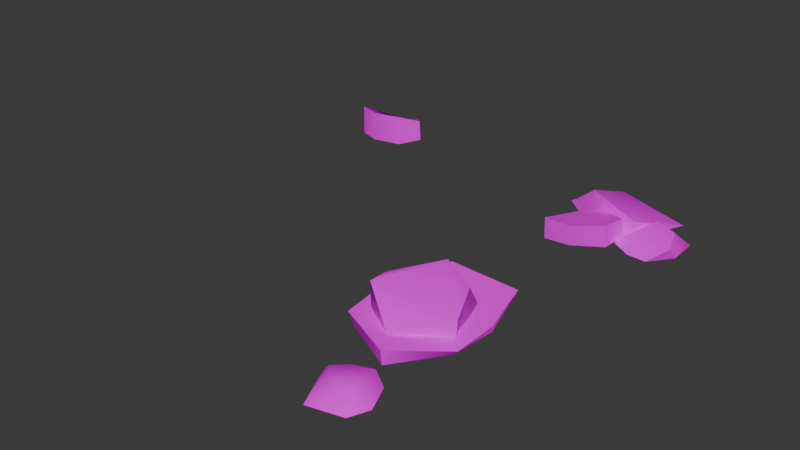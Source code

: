 # Source: rocks.blend  (saved by Blender 5.1.29; exported with 4.5.12 LTS)
import bpy
from mathutils import Matrix  # noqa: F401  (used for matrix-valued properties, if any)

bpy.ops.wm.read_factory_settings(use_empty=True)
scene = bpy.context.scene
scene.name = 'Scene'

# ---- collections
col_collection = bpy.data.collections.new('Collection'); scene.collection.children.link(col_collection)

# ---- images (referenced by path relative to the original .blend; pixels are not part of the script)
import os
ASSET_DIR = os.environ.get("B2B_ASSET_DIR", "")  # directory of the original .blend (textures are referenced by path, not embedded)
HERE = os.path.dirname(os.path.abspath(__file__))  # packed textures are extracted next to this script under _unpacked/

def load_image(name, relpath, width, height, colorspace="sRGB"):
    """Load a texture the original file referenced (path relative to the .blend, or extracted next to this script)."""
    p = next((c for c in (os.path.join(HERE, relpath), os.path.join(ASSET_DIR, relpath)) if relpath and os.path.exists(c)), "")
    if p:
        img = bpy.data.images.load(p, check_existing=True)
        img.name = name
    else:  # same state as the original file: an image datablock whose file is absent (Cycles renders it pink)
        img = bpy.data.images.new(name, width, height)
        img.source = "FILE"
        img.filepath = "//" + (relpath or name)
    img.colorspace_settings.name = colorspace
    return img
img_rocky_ground_png = load_image('rocky_ground.png', 'rocky_ground.png', 1024, 1024, 'sRGB')

# ---- materials (node trees are filled in below, after node groups)
mat_texture = bpy.data.materials.new('texture')
mat_texture.roughness = 1.0

# ---- material node trees
mat_texture.use_nodes = True; mat_texture.node_tree.nodes.clear()
_N = mat_texture.node_tree.nodes; _L = mat_texture.node_tree.links
n0 = _N.new('ShaderNodeBsdfPrincipled'); n0.name = 'Principled BSDF'; n0.location = (0, 300)
n0.inputs[2].default_value = 1.0
n0.inputs[13].default_value = 0.0
n1 = _N.new('ShaderNodeOutputMaterial'); n1.name = 'Material Output'; n1.location = (280, 300)
n2 = _N.new('ShaderNodeTexImage'); n2.name = 'Image Texture'; n2.location = (-294, 276)
n2.image = img_rocky_ground_png
_L.new(n0.outputs[0], n1.inputs[0])
_L.new(n2.outputs[0], n0.inputs[0])
n1.is_active_output = True

# ---- world
world_world = bpy.data.worlds.new('World'); scene.world = world_world
world_world.use_nodes = True; world_world.node_tree.nodes.clear()
_N = world_world.node_tree.nodes; _L = world_world.node_tree.links
n0 = _N.new('ShaderNodeOutputWorld'); n0.name = 'World Output'; n0.location = (200, 100)
n1 = _N.new('ShaderNodeBackground'); n1.name = 'Background'; n1.location = (-200, 100)
n1.inputs[0].default_value = (0.05088, 0.05088, 0.05088, 1.0)
_L.new(n1.outputs[0], n0.inputs[0])
n0.is_active_output = True
world_world.color = (0.05088, 0.05088, 0.05088)
world_world.sun_shadow_jitter_overblur = 0.0

# ---- meshes
me_rockyground = bpy.data.meshes.new('RockyGround')
me_rockyground.from_pydata([(0.2916, 0.0, -0.298), (0.2684, 0.0, -0.241), (0.2971, 0.02172, -0.2492), (0.3759, 0.0, -0.2531), (0.3738, 0.0, -0.3084), (0.317, 0.0, -0.3208), (0.3571, 0.02765, -0.2825), (0.3727, 0.02187, -0.2364), (0.3137, 0.02765, -0.3032), (0.3098, 0.0, -0.2152), (0.3443, 0.0, -0.2126), (0.2669, 0.0, 0.3607), (0.2474, 0.0, 0.3139), (0.2325, 0.01785, 0.3244), (0.1574, 0.0, 0.3356), (0.1915, 0.0, 0.4091), (0.2527, 0.0, 0.3948), (0.2008, 0.02256, 0.3688), (0.1738, 0.01797, 0.341), (0.2391, 0.02256, 0.3689), (0.2106, 0.0, 0.2884), (0.1757, 0.0, 0.3019), (0.2709, 0.0, 0.1929), (0.2781, 0.008732, 0.1944), (0.2773, 0.0, 0.1113), (0.2773, 0.008732, 0.1113), (0.09869, 0.0, 0.1218), (0.1177, 0.0, 0.2274), (0.2112, 0.0, 0.276), (0.1131, 0.02875, 0.2357), (0.09869, 0.02875, 0.1218), (0.2143, 0.02875, 0.2824), (0.2475, 0.008732, 0.002862), (0.2468, 0.0, 0.01331), (0.1382, 0.0, 0.02457), (0.1382, 0.02875, 0.02457), (0.1915, 0.0122, 0.242), (0.1953, 0.02876, 0.2468), (0.2599, 0.007338, 0.1751), (0.2615, 0.04284, 0.1732), (0.1671, 0.007295, 0.08027), (0.1125, 0.01119, 0.1422), (0.1321, 0.01346, 0.2066), (0.1066, 0.05123, 0.1424), (0.1698, 0.0659, 0.07706), (0.1327, 0.07454, 0.2095), (0.2335, 0.001649, 0.07721), (0.2207, 0.04271, 0.0904), (0.2862, 0.0, -0.2626), (0.2908, 0.03324, -0.2662), (0.3323, 0.0, -0.3666), (0.1344, 0.0, -0.3294), (0.2055, 0.0, -0.2681), (0.1469, 0.008295, -0.3281), (0.1884, 0.0, -0.4199), (0.2011, 0.05562, -0.2888), (0.1627, 0.003427, -0.2079), (0.163, 0.02337, -0.2069), (0.2745, 0.03705, -0.2565), (0.2262, 0.04215, -0.1704), (0.2735, 0.04455, -0.2026), (0.2761, 0.003427, -0.2598), (0.2741, 0.003427, -0.2092), (0.2241, 0.003427, -0.1769), (0.1944, 0.02739, -0.2521), (0.1933, 0.003427, -0.2557), (0.2241, 0.02944, -0.2795), (0.2238, 0.02089, -0.2805), (-0.2827, 0.00025, -0.4082), (-0.2827, 0.02397, -0.4082), (-0.317, 0.00025, -0.3946), (-0.317, 0.02397, -0.3946), (-0.3167, 0.00025, -0.3168), (-0.2635, 0.00025, -0.3288), (-0.245, 0.00025, -0.3731), (-0.2659, 0.05713, -0.3288), (-0.3167, 0.05655, -0.3168), (-0.2473, 0.03955, -0.3731), (-0.3587, 0.02397, -0.3662), (-0.3587, 0.00025, -0.3662), (-0.3561, 0.00025, -0.3307), (-0.3561, 0.05655, -0.3307), (0.1792, 0.003427, -0.1729), (0.1805, 0.04362, -0.1689)], [], [(0, 1, 2), (1, 9, 2), (2, 8, 0), (7, 6, 8), (4, 8, 6), (4, 7, 3), (0, 8, 5), (2, 10, 7), (7, 10, 3), (7, 8, 2), (9, 10, 2), (6, 7, 4), (5, 8, 4), (11, 12, 13), (12, 20, 13), (13, 19, 11), (18, 17, 19), (15, 19, 17), (15, 18, 14), (11, 19, 16), (13, 21, 18), (18, 21, 14), (18, 19, 13), (20, 21, 13), (17, 18, 15), (16, 19, 15), (23, 24, 25), (24, 32, 25), (28, 22, 23), (25, 31, 23), (30, 29, 31), (27, 31, 29), (27, 30, 26), (23, 31, 28), (33, 34, 32), (34, 35, 32), (25, 35, 30), (30, 34, 26), (30, 31, 25), (32, 35, 25), (29, 30, 27), (35, 34, 30), (33, 32, 24), (22, 24, 23), (28, 31, 27), (37, 38, 39), (46, 47, 38), (38, 47, 39), (42, 36, 37), (39, 45, 37), (44, 43, 45), (41, 45, 43), (41, 44, 40), (37, 45, 42), (39, 47, 44), (44, 46, 40), (44, 45, 39), (43, 44, 41), (47, 46, 44), (36, 38, 37), (42, 45, 41), (52, 48, 49), (50, 55, 49), (54, 53, 55), (55, 53, 52), (49, 55, 52), (54, 55, 50), (53, 54, 51), (52, 53, 51), (48, 50, 49), (56, 82, 57), (82, 83, 57), (65, 57, 64), (61, 67, 66), (64, 83, 59), (66, 65, 64), (61, 60, 62), (64, 58, 66), (62, 59, 63), (59, 60, 58), (59, 82, 63), (66, 58, 61), (59, 58, 64), (69, 70, 71), (70, 78, 71), (74, 68, 69), (71, 77, 69), (76, 75, 77), (74, 75, 73), (73, 76, 72), (69, 77, 74), (79, 80, 78), (80, 81, 78), (71, 81, 76), (76, 80, 72), (76, 77, 71), (78, 81, 71), (75, 76, 73), (81, 80, 76), (79, 78, 70), (68, 70, 69), (77, 75, 74), (57, 83, 64), (60, 59, 62), (83, 82, 59), (67, 61, 65), (56, 57, 65), (67, 65, 66), (58, 60, 61)])
me_rockyground.polygons.foreach_set('use_smooth', [True] * 109)
_k = set([(1, 2), (2, 8), (2, 10), (3, 7), (5, 8), (6, 7), (6, 8), (7, 10), (23, 25), (23, 31), (25, 32), (27, 29), (27, 30), (28, 31), (29, 30), (29, 31), (30, 35), (32, 33), (32, 34), (32, 35), (34, 35), (36, 37), (37, 38), (37, 39), (37, 45), (38, 39), (39, 47), (40, 44), (41, 43), (41, 44), (43, 44), (43, 45), (44, 47), (48, 49), (49, 50), (49, 55), (51, 53), (53, 55), (56, 57), (57, 64), (57, 82), (57, 83), (58, 60), (58, 61), (58, 66), (59, 60), (59, 62), (59, 83), (60, 61), (60, 62), (61, 67), (64, 66), (65, 67), (66, 67), (68, 69), (69, 71), (69, 77), (73, 75), (73, 76), (74, 75), (74, 77), (75, 76), (75, 77), (76, 81), (78, 79), (78, 80), (78, 81), (80, 81), (82, 83)])
me_rockyground.attributes.new('sharp_edge', 'BOOLEAN', 'EDGE').data.foreach_set('value', [ (min(e.vertices), max(e.vertices)) in _k for e in me_rockyground.edges])
_uv = me_rockyground.uv_layers.new(name='UVMap')
_uv.uv.foreach_set('vector', [0.9687, 0.7977, 0.9687, 0.8567, 0.9435, 0.838, 0.9687, 0.8567, 0.9247, 0.8661, 0.9435, 0.838, 0.9435, 0.838, 0.9382, 0.7965, 0.9687, 0.7977, 0.8967, 0.8275, 0.9085, 0.803, 0.9382, 0.7965, 0.886, 0.7699, 0.9382, 0.7965, 0.9085, 0.803, 0.886, 0.7699, 0.8967, 0.8275, 0.8802, 0.8189, 0.9687, 0.7977, 0.9382, 0.7965, 0.9459, 0.7693, 0.9435, 0.838, 0.8953, 0.8571, 0.8967, 0.8275, 0.8967, 0.8275, 0.8953, 0.8571, 0.8802, 0.8189, 0.8967, 0.8275, 0.9382, 0.7965, 0.9435, 0.838, 0.9247, 0.8661, 0.8953, 0.8571, 0.9435, 0.838, 0.9085, 0.803, 0.8967, 0.8275, 0.886, 0.7699, 0.9459, 0.7693, 0.9382, 0.7965, 0.886, 0.7699, 0.8002, 0.8443, 0.8002, 0.8014, 0.8196, 0.8067, 0.8002, 0.8014, 0.8221, 0.7707, 0.8196, 0.8067, 0.8196, 0.8067, 0.8287, 0.8381, 0.8002, 0.8443, 0.8633, 0.8028, 0.8534, 0.8281, 0.8287, 0.8381, 0.877, 0.8568, 0.8287, 0.8381, 0.8534, 0.8281, 0.877, 0.8568, 0.8633, 0.8028, 0.8798, 0.7917, 0.8002, 0.8443, 0.8287, 0.8381, 0.8242, 0.8669, 0.8196, 0.8067, 0.8543, 0.7693, 0.8633, 0.8028, 0.8633, 0.8028, 0.8543, 0.7693, 0.8798, 0.7917, 0.8633, 0.8028, 0.8287, 0.8381, 0.8196, 0.8067, 0.8221, 0.7707, 0.8543, 0.7693, 0.8196, 0.8067, 0.8534, 0.8281, 0.8633, 0.8028, 0.877, 0.8568, 0.8242, 0.8669, 0.8287, 0.8381, 0.877, 0.8568, 0.7046, 0.8876, 0.6956, 0.8094, 0.7058, 0.815, 0.6956, 0.8094, 0.7729, 0.7543, 0.7058, 0.815, 0.7417, 0.9628, 0.6956, 0.8908, 0.7046, 0.8876, 0.7058, 0.815, 0.7536, 0.9392, 0.7046, 0.8876, 0.8545, 0.8474, 0.8196, 0.9329, 0.7536, 0.9392, 0.8442, 0.9633, 0.7536, 0.9392, 0.8196, 0.9329, 0.8442, 0.9633, 0.8545, 0.8474, 0.8829, 0.847, 0.7046, 0.8876, 0.7536, 0.9392, 0.7417, 0.9628, 0.766, 0.7485, 0.8409, 0.7483, 0.7729, 0.7543, 0.8409, 0.7483, 0.8225, 0.7718, 0.7729, 0.7543, 0.7058, 0.815, 0.8225, 0.7718, 0.8545, 0.8474, 0.8545, 0.8474, 0.8409, 0.7483, 0.8829, 0.847, 0.8545, 0.8474, 0.7536, 0.9392, 0.7058, 0.815, 0.7729, 0.7543, 0.8225, 0.7718, 0.7058, 0.815, 0.8196, 0.9329, 0.8545, 0.8474, 0.8442, 0.9633, 0.8225, 0.7718, 0.8409, 0.7483, 0.8545, 0.8474, 0.766, 0.7485, 0.7729, 0.7543, 0.6956, 0.8094, 0.6956, 0.8908, 0.6956, 0.8094, 0.7046, 0.8876, 0.7417, 0.9628, 0.7536, 0.9392, 0.8442, 0.9633, 0.8025, 0.7633, 0.718, 0.9738, 0.7424, 1.005, 0.6933, 0.9169, 0.668, 0.9555, 0.718, 0.9738, 0.718, 0.9738, 0.668, 0.9555, 0.7424, 1.005, 0.8253, 0.8372, 0.7866, 0.7682, 0.8025, 0.7633, 0.7424, 1.005, 0.8485, 0.7809, 0.8025, 0.7633, 0.6821, 0.9882, 0.7567, 0.7392, 0.8485, 0.7809, 0.7895, 0.7905, 0.8485, 0.7809, 0.7567, 0.7392, 0.7895, 0.7905, 0.6821, 0.9882, 0.7314, 0.984, 0.8025, 0.7633, 0.8485, 0.7809, 0.8253, 0.8372, 0.7424, 1.005, 0.668, 0.9555, 0.6821, 0.9882, 0.6821, 0.9882, 0.6933, 0.9169, 0.7314, 0.984, 0.6821, 0.9882, 0.8485, 0.7809, 0.7424, 1.005, 0.7567, 0.7392, 0.6821, 0.9882, 0.7895, 0.7905, 0.668, 0.9555, 0.6933, 0.9169, 0.6821, 0.9882, 0.7866, 0.7682, 0.718, 0.9738, 0.8025, 0.7633, 0.8253, 0.8372, 0.8485, 0.7809, 0.7895, 0.7905, 0.7866, 0.9003, 0.8247, 0.8376, 0.8404, 0.8588, 0.7909, 0.7909, 0.703, 0.864, 0.8404, 0.8588, 0.7875, 0.9355, 0.8265, 0.9705, 0.703, 0.864, 0.703, 0.864, 0.8265, 0.9705, 0.7866, 0.9003, 0.8404, 0.8588, 0.703, 0.864, 0.7866, 0.9003, 0.7875, 0.9355, 0.703, 0.864, 0.7909, 0.7909, 0.8265, 0.9705, 0.7875, 0.9355, 0.8209, 0.9838, 0.7866, 0.9003, 0.8265, 0.9705, 0.8209, 0.9838, 0.8247, 0.8376, 0.7909, 0.7909, 0.8404, 0.8588, 0.8568, 0.9089, 0.8088, 0.887, 0.8575, 0.8867, 0.8088, 0.887, 0.8429, 0.8661, 0.8575, 0.8867, 0.9229, 0.8844, 0.8575, 0.8867, 0.893, 0.8669, 0.9198, 0.7845, 0.9091, 0.8417, 0.9023, 0.8416, 0.893, 0.8669, 0.8429, 0.8661, 0.8414, 0.8416, 0.9023, 0.8416, 0.9229, 0.8844, 0.893, 0.8669, 0.9198, 0.7845, 0.8614, 0.8174, 0.8492, 0.7787, 0.893, 0.8669, 0.8894, 0.8203, 0.9023, 0.8416, 0.8492, 0.7787, 0.8414, 0.8416, 0.8088, 0.8324, 0.8414, 0.8416, 0.8614, 0.8174, 0.8894, 0.8203, 0.8414, 0.8416, 0.8088, 0.887, 0.8088, 0.8324, 0.9023, 0.8416, 0.8894, 0.8203, 0.9198, 0.7845, 0.8414, 0.8416, 0.8894, 0.8203, 0.893, 0.8669, 0.9725, 0.785, 0.9763, 0.8299, 0.9576, 0.8081, 0.9763, 0.8299, 0.922, 0.8195, 0.9576, 0.8081, 0.976, 0.7227, 0.9973, 0.7869, 0.9725, 0.785, 0.9576, 0.8081, 0.952, 0.7622, 0.9725, 0.785, 0.9152, 0.7804, 0.9288, 0.762, 0.952, 0.7622, 0.976, 0.7227, 0.9288, 0.762, 0.9095, 0.7174, 0.9095, 0.7174, 0.9152, 0.7804, 0.8728, 0.7696, 0.9725, 0.785, 0.952, 0.7622, 0.976, 0.7227, 0.9167, 0.844, 0.8728, 0.8189, 0.922, 0.8195, 0.8728, 0.8189, 0.9147, 0.7981, 0.922, 0.8195, 0.9576, 0.8081, 0.9147, 0.7981, 0.9152, 0.7804, 0.9152, 0.7804, 0.8728, 0.8189, 0.8728, 0.7696, 0.9152, 0.7804, 0.952, 0.7622, 0.9576, 0.8081, 0.922, 0.8195, 0.9147, 0.7981, 0.9576, 0.8081, 0.9288, 0.762, 0.9152, 0.7804, 0.9095, 0.7174, 0.9147, 0.7981, 0.8728, 0.8189, 0.9152, 0.7804, 0.9167, 0.844, 0.922, 0.8195, 0.9763, 0.8299, 0.9973, 0.7869, 0.9763, 0.8299, 0.9725, 0.785, 0.952, 0.7622, 0.9288, 0.762, 0.976, 0.7227, 0.8575, 0.8867, 0.8429, 0.8661, 0.893, 0.8669, 0.8614, 0.8174, 0.8414, 0.8416, 0.8492, 0.7787, 0.8429, 0.8661, 0.8088, 0.887, 0.8414, 0.8416, 0.9091, 0.8417, 0.9198, 0.7845, 0.9229, 0.8844, 0.8568, 0.9089, 0.8575, 0.8867, 0.9229, 0.8844, 0.9091, 0.8417, 0.9229, 0.8844, 0.9023, 0.8416, 0.8894, 0.8203, 0.8614, 0.8174, 0.9198, 0.7845])
me_rockyground.materials.append(mat_texture)
me_rockyground.update()
me_rockyground.normals_split_custom_set([tuple(v) for v in zip(*[iter([-0.7266, 0.5721, -0.3805, -0.6282, 0.7348, -0.2558, -0.6808, 0.6948, -0.232, -0.3697, 0.7137, 0.5949, -0.1415, 0.809, 0.5705, -0.1633, 0.888, 0.4298, -0.6808, 0.6948, -0.232, -0.74, 0.5077, -0.4411, -0.7266, 0.5721, -0.3805, -0.07211, 0.9292, 0.3624, -0.07057, 0.9865, 0.1475, -0.03407, 0.9927, 0.1159, 0.5478, 0.6606, -0.5133, 0.2235, 0.6271, -0.7462, 0.5744, 0.7175, -0.394, 0.5478, 0.6606, -0.5133, 0.9138, 0.3924, -0.1051, 0.9846, 0.1707, -0.03674, -0.7266, 0.5721, -0.3805, -0.74, 0.5077, -0.4411, -0.622, 0.366, -0.6922, -0.1632, 0.8882, 0.4296, -0.08572, 0.8042, 0.5881, -0.07211, 0.9292, 0.3624, 0.7435, -0.3358, 0.5783, 0.7435, -0.3358, 0.5783, 0.7435, -0.3358, 0.5783, -0.07211, 0.9292, 0.3624, -0.03407, 0.9927, 0.1159, -0.1632, 0.8882, 0.4296, -0.1415, 0.809, 0.5705, -0.0856, 0.8042, 0.5881, -0.1633, 0.888, 0.4298, 0.5744, 0.7175, -0.394, 0.9138, 0.3924, -0.1051, 0.5478, 0.6606, -0.5133, 0.1788, 0.5437, -0.82, 0.2235, 0.6271, -0.7462, 0.5478, 0.6606, -0.5133, 0.6477, 0.7618, -0.007557, 0.5474, 0.7147, -0.4354, 0.2817, 0.8974, -0.3395, 0.5474, 0.7147, -0.4354, -0.00537, 0.8972, -0.4416, 0.2817, 0.8974, -0.3395, 0.2817, 0.8974, -0.3395, 0.3172, 0.9296, 0.1876, 0.6477, 0.7618, -0.007557, -0.4841, 0.874, -0.04266, -0.1725, 0.9634, 0.2053, 0.3172, 0.9296, 0.1876, -0.2121, 0.8417, 0.4966, 0.3172, 0.9296, 0.1876, -0.1725, 0.9634, 0.2053, -0.2121, 0.8417, 0.4966, -0.4841, 0.874, -0.04266, -0.7278, 0.6835, -0.05607, 0.6477, 0.7618, -0.007557, 0.3172, 0.9296, 0.1876, 0.3806, 0.7873, 0.4851, 0.2817, 0.8974, -0.3395, -0.2561, 0.881, -0.3979, -0.4841, 0.874, -0.04266, -0.4841, 0.874, -0.04266, -0.2561, 0.881, -0.3979, -0.7278, 0.6835, -0.05607, -0.4841, 0.874, -0.04266, 0.3172, 0.9296, 0.1876, 0.2817, 0.8974, -0.3395, -0.00537, 0.8972, -0.4416, -0.2561, 0.881, -0.3979, 0.2817, 0.8974, -0.3395, -0.1725, 0.9634, 0.2053, -0.4841, 0.874, -0.04266, -0.2121, 0.8417, 0.4966, 0.3806, 0.7873, 0.4851, 0.3172, 0.9296, 0.1876, -0.2121, 0.8417, 0.4966, 0.7552, -0.59, 0.2856, 0.99, -0.03795, -0.1362, 0.9904, 0.0, -0.1383, 0.99, -0.03795, -0.1362, 0.8919, -0.3595, -0.2743, 0.9904, 0.0, -0.1383, 0.7626, -0.2439, 0.5991, 0.7186, -0.638, 0.2768, 0.7552, -0.59, 0.2856, 0.1501, 0.9881, -0.03343, 0.1063, 0.9934, -0.043, 0.2962, 0.9551, -0.002681, 0.08983, 0.9959, -0.009581, 0.0, 1.0, -4.287e-08, 0.1063, 0.9934, -0.043, -0.4079, -0.2885, 0.8662, -0.4465, -0.1792, 0.8767, -0.3977, -0.3147, 0.8619, -0.9776, -0.1648, 0.1311, -0.994, -0.01658, -0.1079, -0.9946, 0.0, -0.1036, 0.7552, -0.59, 0.2856, 0.766, -0.2184, 0.6046, 0.7626, -0.2439, 0.5991, -0.06663, -0.7633, -0.6426, -0.06663, -0.7633, -0.6426, -0.06663, -0.7633, -0.6426, -0.1948, 0.0, -0.9809, -0.1948, 0.0, -0.9809, -0.1948, 0.0, -0.9809, 0.1501, 0.9881, -0.03343, 0.1339, 0.9909, 0.01387, 0.08983, 0.9959, -0.009581, -0.994, -0.01658, -0.1079, -0.9265, 0.0, -0.3763, -0.9946, 0.0, -0.1036, 0.08983, 0.9959, -0.009581, 0.1063, 0.9934, -0.043, 0.1501, 0.9881, -0.03343, 0.1709, 0.9842, -0.04699, 0.1339, 0.9909, 0.01387, 0.1501, 0.9881, -0.03343, -0.9737, -0.1915, 0.1231, -0.994, -0.01666, -0.1078, -0.9776, -0.1648, 0.1308, -0.9265, 0.0, -0.3763, -0.9265, 0.0, -0.3763, -0.994, -0.01658, -0.1079, 0.8763, -0.397, -0.273, 0.8919, -0.3595, -0.2743, 0.99, -0.03795, -0.1362, 0.7186, -0.638, 0.2768, 0.99, -0.03795, -0.1362, 0.7552, -0.59, 0.2856, -0.4565, -0.1469, 0.8775, -0.4465, -0.1792, 0.8767, -0.4079, -0.2885, 0.8662, 0.6717, -0.2766, 0.6873, 0.7374, -0.03578, 0.6745, 0.7436, 0.002866, 0.6686, 0.6358, 0.3093, -0.7072, 0.6719, 0.3683, -0.6425, 0.9146, 0.0533, -0.4009, 0.9146, 0.0533, -0.4009, 0.6719, 0.3683, -0.6425, 0.8951, -0.06477, -0.4411, -0.8, -0.02682, 0.5994, -0.5096, -0.1306, 0.8504, -0.5192, -0.08976, 0.85, 0.3171, 0.9412, 0.1163, 0.1106, 0.9874, 0.1132, 0.3318, 0.8258, 0.456, 0.15, 0.9831, -0.1053, -0.3835, 0.9084, -0.1666, 0.1106, 0.9874, 0.1132, -0.9324, -0.07758, 0.3531, -0.7963, -0.04478, 0.6032, -0.907, -0.1346, 0.3991, -0.7213, -0.06629, -0.6895, -0.7375, -0.03141, -0.6746, -0.7503, -0.00217, -0.6611, -0.5192, -0.08976, 0.85, -0.7963, -0.04478, 0.6032, -0.8, -0.02682, 0.5994, 0.3171, 0.9412, 0.1163, 0.452, 0.8634, -0.2242, 0.15, 0.9831, -0.1053, 0.1045, 0.1015, -0.9893, 0.6358, 0.3093, -0.7072, -0.05044, -0.05234, -0.9974, 0.15, 0.9831, -0.1053, 0.1106, 0.9874, 0.1132, 0.3171, 0.9412, 0.1163, -0.704, -0.1005, -0.703, -0.7375, -0.03143, -0.6746, -0.7213, -0.0663, -0.6895, 0.6719, 0.3683, -0.6425, 0.6358, 0.3093, -0.7072, 0.1045, 0.1015, -0.9893, 0.6426, -0.3483, 0.6825, 0.7374, -0.03597, 0.6745, 0.6716, -0.2767, 0.6873, -0.8, -0.02682, 0.5994, -0.7963, -0.04478, 0.6032, -0.9324, -0.07758, 0.3531, -0.3849, 0.2869, 0.8772, -0.0672, 0.118, 0.9907, -0.09905, 0.2006, 0.9747, 0.2026, 0.9254, -0.3202, -0.005035, 0.9446, -0.3281, 0.2833, 0.9392, -0.1938, -0.1089, 0.9185, -0.3801, -0.5011, 0.8115, -0.3005, -0.005035, 0.9446, -0.3281, -0.4454, 0.2823, 0.8496, -0.5545, 0.5565, 0.6187, -0.3849, 0.2869, 0.8772, -0.09905, 0.2006, 0.9747, -0.4454, 0.2823, 0.8496, -0.3849, 0.2869, 0.8772, -0.1089, 0.9185, -0.3801, -0.005035, 0.9446, -0.3281, 0.2026, 0.9254, -0.3202, -0.5011, 0.8115, -0.3005, -0.1089, 0.9185, -0.3801, -0.5067, 0.8072, -0.3026, -0.3849, 0.2869, 0.8772, -0.5545, 0.5565, 0.6187, -0.4939, 0.654, 0.573, 0.9111, -0.08058, 0.4042, 0.9111, -0.08058, 0.4042, 0.9111, -0.08058, 0.4042, -0.9036, -0.007355, 0.4283, -0.9046, -0.01202, 0.4261, -0.9042, -0.01021, 0.4269, -0.9046, -0.01201, 0.4261, -0.905, -0.01387, 0.4252, -0.9042, -0.0102, 0.4269, -0.7623, 0.1184, -0.6363, -0.8361, 0.06169, -0.5451, -0.7538, 0.1303, -0.644, 0.3989, 0.1075, -0.9107, 0.3939, 0.09476, -0.9143, 0.3957, 0.09937, -0.913, -0.1579, 0.9768, -0.1448, -0.1295, 0.9689, -0.2107, -0.05693, 0.9856, -0.1593, -0.6703, 0.1223, -0.7319, -0.7623, 0.1184, -0.6363, -0.7538, 0.1303, -0.644, 0.9992, 0.03029, 0.02471, 0.9993, 0.0224, 0.0304, 0.9991, 0.007869, 0.04082, -0.1579, 0.9768, -0.1448, -0.1298, 0.9849, -0.1147, -0.1228, 0.9907, -0.05887, 0.5521, -0.1395, 0.822, 0.3141, -0.1491, 0.9376, 0.3206, -0.1738, 0.9311, -0.05693, 0.9856, -0.1593, -0.1446, 0.9797, -0.1392, -0.1298, 0.9849, -0.1147, 0.3141, -0.1491, 0.9376, 0.0558, -0.1318, 0.9897, 0.3206, -0.1738, 0.9311, 0.3957, 0.09937, -0.913, 0.3995, 0.109, -0.9102, 0.3989, 0.1075, -0.9107, -0.05693, 0.9856, -0.1593, -0.1298, 0.9849, -0.1147, -0.1579, 0.9768, -0.1448, -0.3699, 0.0, -0.9291, -0.4691, 0.0, -0.8831, -0.3579, 0.5132, -0.7801, -0.4691, 0.0, -0.8831, -0.5138, 0.4079, -0.7548, -0.3579, 0.5132, -0.7801, 0.6912, 0.0288, -0.7221, 0.6818, 0.0, -0.7315, 0.687, 0.01574, -0.7265, -0.3579, 0.5132, -0.7801, -0.09925, 0.9236, -0.3702, -0.1194, 0.9465, -0.2998, 0.01606, 0.9205, -0.3904, -0.1055, 0.9084, -0.4046, -0.09925, 0.9236, -0.3702, 0.9248, 0.04558, 0.3778, 0.9245, 0.0451, 0.3784, 0.9216, 0.0378, 0.3863, 0.2239, 0.004813, 0.9746, -0.0553, 0.002701, 0.9985, -0.05883, 0.0, 0.9983, 0.687, 0.01574, -0.7265, 0.6947, 0.04013, -0.7182, 0.6912, 0.0288, -0.7221, -0.9974, 0.0, 0.07228, -0.9974, 0.0, 0.07228, -0.9974, 0.0, 0.07228, -0.9974, 0.0, 0.07228, -0.9974, 0.0, 0.07228, -0.9974, 0.0, 0.07228, -0.3579, 0.5132, -0.7801, -0.03461, 0.8815, -0.4709, 0.01606, 0.9205, -0.3904, -0.0553, 0.002701, 0.9985, -0.3321, 0.0, 0.9432, -0.05883, 0.0, 0.9983, 0.01606, 0.9205, -0.3904, -0.09925, 0.9236, -0.3702, -0.3579, 0.5132, -0.7801, -0.5138, 0.4079, -0.7548, -0.03461, 0.8815, -0.4709, -0.3579, 0.5132, -0.7801, 0.2291, 0.01006, 0.9733, -0.0551, 0.002607, 0.9985, 0.2239, 0.004806, 0.9746, -0.3321, 0.0, 0.9432, -0.3321, 0.0, 0.9432, -0.0553, 0.002701, 0.9985, -0.5627, 0.0, -0.8267, -0.5138, 0.4079, -0.7548, -0.4691, 0.0, -0.8831, -0.3699, 0.0, -0.9291, -0.4691, 0.0, -0.8831, -0.3699, 0.0, -0.9291, 0.9285, 0.05509, 0.3673, 0.9245, 0.0451, 0.3784, 0.9248, 0.04559, 0.3778, -0.4594, 0.8542, -0.2435, -0.1295, 0.9689, -0.2107, -0.1579, 0.9768, -0.1448, 0.5628, -0.1219, 0.8176, 0.3143, -0.1491, 0.9375, 0.5521, -0.1395, 0.822, 0.02936, -0.1001, 0.9945, 0.0558, -0.1318, 0.9897, 0.3141, -0.1491, 0.9376, -0.02989, -0.8005, -0.5985, -0.02989, -0.8005, -0.5985, -0.02989, -0.8005, -0.5985, -0.8408, 0.04142, -0.5397, -0.8361, 0.06169, -0.5451, -0.7623, 0.1184, -0.6363, -0.6667, 0.1138, -0.7366, -0.7623, 0.1184, -0.6363, -0.6703, 0.1223, -0.7319, 0.9988, 0.04644, 0.01306, 0.9993, 0.02242, 0.03038, 0.9992, 0.03031, 0.02469])] * 3)])

# ---- objects
ob_rocks = bpy.data.objects.new('Rocks', me_rockyground)

# ---- transforms, parenting, visibility, modifiers, constraints
ob_rocks.location = (0.0, 0.0, 0.0)
ob_rocks.rotation_euler = (1.571, -0.0, 0.0)

# ---- collection membership
col_collection.objects.link(ob_rocks)

# ---- scene / render settings (as saved in the file)
scene.frame_start = 1; scene.frame_end = 250; scene.frame_set(1)
scene.render.engine = 'BLENDER_EEVEE_NEXT'
scene.render.bake_bias = 0.0
scene.render.bake_samples = 0
scene.cycles.sampling_pattern = 'TABULATED_SOBOL'
scene.eevee.use_volume_custom_range = False
bpy.context.view_layer.update()

# ---- added for rendering (the .blend has no active camera and no usable light): camera, sun
cam_auto = bpy.data.cameras.new('AutoCamera')
cam_auto.lens = 50.0
cam_auto.sensor_width = 36.0
cam_auto.clip_end = 1000.0
ob_auto_camera = bpy.data.objects.new('AutoCamera', cam_auto)
scene.collection.objects.link(ob_auto_camera)
ob_auto_camera.location = (1.03568, -1.22712, 0.85893)
ob_auto_camera.rotation_euler = (1.09748, -7.21219e-08, 0.694738)
scene.camera = ob_auto_camera
light_auto_sun = bpy.data.lights.new('AutoSun', 'SUN')
light_auto_sun.energy = 3.0
light_auto_sun.angle = 0.0523599
ob_auto_sun = bpy.data.objects.new('AutoSun', light_auto_sun)
scene.collection.objects.link(ob_auto_sun)
ob_auto_sun.rotation_euler = (0.872665, 0.174533, 0.523599)
bpy.context.view_layer.update()
